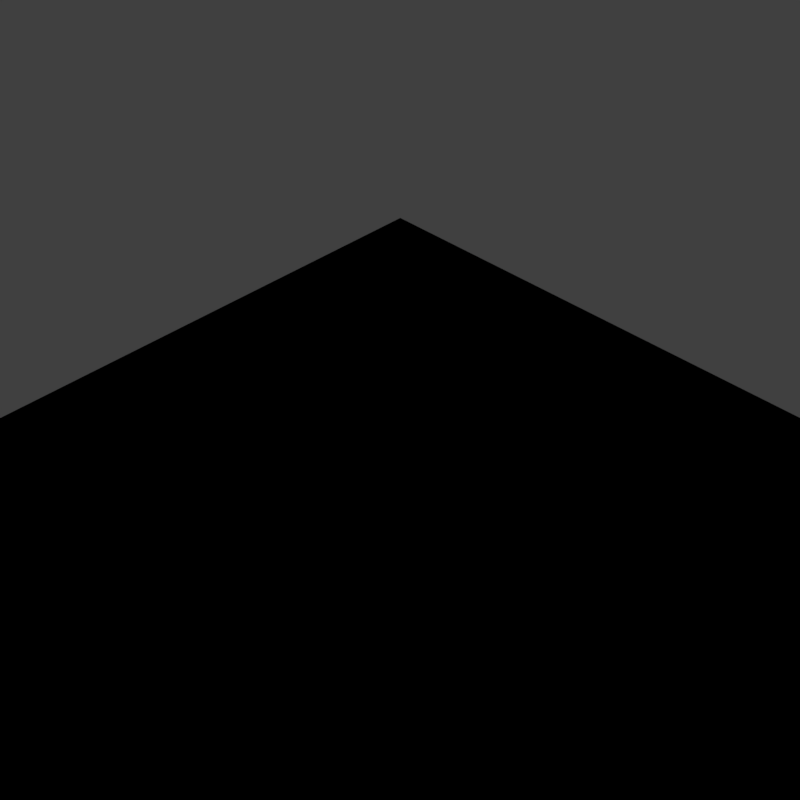 # Source: wdiag_V001.blend  (saved by Blender 2.79.0; exported with 4.5.12 LTS)
import bpy
from mathutils import Matrix  # noqa: F401  (used for matrix-valued properties, if any)

bpy.ops.wm.read_factory_settings(use_empty=True)
scene = bpy.context.scene
scene.name = 'Scene'

# ---- collections
col_collection_1 = bpy.data.collections.new('Collection 1'); scene.collection.children.link(col_collection_1)
col_collection_11 = bpy.data.collections.new('Collection 11'); scene.collection.children.link(col_collection_11)
col_collection_11.hide_render = True
col_collection_11.hide_viewport = True
col_collection_12 = bpy.data.collections.new('Collection 12'); scene.collection.children.link(col_collection_12)

# ---- materials (node trees are filled in below, after node groups)
mat_material = bpy.data.materials.new('Material')
mat_material.alpha_threshold = 0.0
mat_material.use_transparent_shadow = False
mat_material.diffuse_color = (0.2089, 0.2089, 0.2089, 1.0)
mat_material.roughness = 0.5
mat_guide = bpy.data.materials.new('guide')
mat_guide.alpha_threshold = 0.0
mat_guide.use_transparent_shadow = False
mat_guide.diffuse_color = (1.0, 0.0, 0.004819, 1.0)
mat_guide.roughness = 0.5
mat_water = bpy.data.materials.new('Water')
mat_water.alpha_threshold = 0.0
mat_water.use_transparent_shadow = False
mat_water.diffuse_color = (0.06301, 0.3864, 0.3663, 1.0)
mat_water.roughness = 0.5
mat_water.specular_intensity = 1.0

# ---- material node trees
mat_water.use_nodes = True; mat_water.node_tree.nodes.clear()
_N = mat_water.node_tree.nodes; _L = mat_water.node_tree.links
n0 = _N.new('NodeUndefined'); n0.name = 'Output'; n0.location = (401, 300)
n0.inputs[1].default_value = 1.0
n1 = _N.new('ShaderNodeParticleInfo'); n1.name = 'Particle Info'; n1.location = (-1189, 100)
n2 = _N.new('ShaderNodeMath'); n2.name = 'Math'; n2.location = (-899, 126)
n2.operation = 'MULTIPLY'
n2.inputs[1].default_value = 0.01
n3 = _N.new('NodeUndefined'); n3.name = 'Material'; n3.location = (111, 300)
n3.inputs[2].default_value = 0.8
n3.inputs[3].default_value = (0.0, 0.0, 0.0)
n4 = _N.new('ShaderNodeValToRGB'); n4.name = 'ColorRamp.001'; n4.location = (-499, -66)
while len(n4.color_ramp.elements) > 1: n4.color_ramp.elements.remove(n4.color_ramp.elements[-1])
n4.color_ramp.elements[0].position = 0.1221; n4.color_ramp.elements[0].color = (0.042, 0.042, 0.042, 1.0)
_e = n4.color_ramp.elements.new(0.3931); _e.color = (1.0, 1.0, 1.0, 1.0)
n5 = _N.new('ShaderNodeValToRGB'); n5.name = 'ColorRamp'; n5.location = (-514, 162)
n5.width = 261
while len(n5.color_ramp.elements) > 1: n5.color_ramp.elements.remove(n5.color_ramp.elements[-1])
n5.color_ramp.elements[0].position = 0.2404; n5.color_ramp.elements[0].color = (0.06301, 0.3864, 0.3663, 1.0)
_e = n5.color_ramp.elements.new(0.324); _e.color = (0.094, 0.599, 0.5673, 1.0)
_L.new(n3.outputs[0], n0.inputs[0])
_L.new(n1.outputs[2], n2.inputs[0])
_L.new(n2.outputs[0], n5.inputs[0])
_L.new(n2.outputs[0], n4.inputs[0])
_L.new(n4.outputs[0], n3.inputs[1])
_L.new(n5.outputs[0], n3.inputs[0])

# ---- world
world_world = bpy.data.worlds.new('World'); scene.world = world_world
world_world.color = (0.05088, 0.05088, 0.05088)
world_world.use_sun_shadow = False
world_world.sun_shadow_jitter_overblur = 0.0
world_world.cycles.sampling_method = 'MANUAL'
world_world.light_settings.distance = 0.0

# ---- cameras
cam_camera = bpy.data.cameras.new('Camera')
cam_camera.type = 'ORTHO'
cam_camera.sensor_fit = 'HORIZONTAL'
cam_camera.clip_start = 220.0
cam_camera.clip_end = 340.0
cam_camera.lens = 35.0
cam_camera.sensor_width = 1.0
cam_camera.sensor_height = 18.0
cam_camera.ortho_scale = 8.486
cam_camera.shift_x = -0.000345
cam_camera.shift_y = 0.25
cam_camera.dof.focus_distance = 0.0
cam_camera.dof.aperture_fstop = 128.0
cam_camera.dof.aperture_blades = 6

# ---- lights
light_lightdome = bpy.data.lights.new('LightDome', 'SUN')
light_lightdome.transmission_factor = 0.0
light_lightdome.angle = 0.1993
light_lightdome.energy = 0.1
light_lightdome.shadow_buffer_clip_start = 0.5
light_lightdome.shadow_soft_size = 0.1
light_lightdome.shadow_cascade_max_distance = 1000.0
light_fillerlight = bpy.data.lights.new('FillerLight', 'SUN')
light_fillerlight.transmission_factor = 0.0
light_fillerlight.angle = 0.9273
light_fillerlight.energy = 0.5
light_fillerlight.shadow_buffer_clip_start = 0.5
light_fillerlight.shadow_soft_size = 0.5
light_fillerlight.shadow_cascade_max_distance = 1000.0
light_mainlight = bpy.data.lights.new('MainLight', 'SUN')
light_mainlight.transmission_factor = 0.0
light_mainlight.angle = 0.9273
light_mainlight.energy = 1.3
light_mainlight.shadow_buffer_clip_start = 0.5
light_mainlight.shadow_soft_size = 0.5
light_mainlight.shadow_cascade_max_distance = 1000.0

# ---- meshes
me_cylinder = bpy.data.meshes.new('Cylinder')
me_cylinder.from_pydata([(9.984e-08, 0.2, -1.0), (9.134e-08, 0.1586, 1.0), (0.07654, 0.1848, -1.0), (0.06068, 0.1465, 1.0), (0.1414, 0.1414, -1.0), (0.1121, 0.1121, 1.0), (0.1848, 0.07654, -1.0), (0.1465, 0.06068, 1.0), (0.2, -2.662e-08, -1.0), (0.1586, -2.505e-08, 1.0), (0.1848, -0.07654, -1.0), (0.1465, -0.06068, 1.0), (0.1414, -0.1414, -1.0), (0.1121, -0.1121, 1.0), (0.07654, -0.1848, -1.0), (0.06068, -0.1465, 1.0), (1.3e-07, -0.2, -1.0), (1.31e-07, -0.1586, 1.0), (-0.07654, -0.1848, -1.0), (-0.06068, -0.1465, 1.0), (-0.1414, -0.1414, -1.0), (-0.1121, -0.1121, 1.0), (-0.1848, -0.07654, -1.0), (-0.1465, -0.06068, 1.0), (-0.2, -1.55e-08, -1.0), (-0.1586, -2.966e-08, 1.0), (-0.1848, 0.07654, -1.0), (-0.1465, 0.06068, 1.0), (-0.1414, 0.1414, -1.0), (-0.1121, 0.1121, 1.0), (-0.07654, 0.1848, -1.0), (-0.06068, 0.1465, 1.0), (9.984e-08, 0.2, 0.3195), (0.07654, 0.1848, 0.3195), (0.1414, 0.1414, 0.3195), (0.1848, 0.07654, 0.3195), (0.2, -2.662e-08, 0.3195), (0.1848, -0.07654, 0.3195), (0.1414, -0.1414, 0.3195), (0.07654, -0.1848, 0.3195), (1.3e-07, -0.2, 0.3195), (-0.07654, -0.1848, 0.3195), (-0.1414, -0.1414, 0.3195), (-0.1848, -0.07654, 0.3195), (-0.2, -1.55e-08, 0.3195), (-0.1848, 0.07654, 0.3195), (-0.1414, 0.1414, 0.3195), (-0.07654, 0.1848, 0.3195), (0.1091, 0.2633, 0.006231), (0.2015, 0.2015, 0.006231), (0.2633, 0.1091, 0.006231), (0.285, -3.179e-08, 0.006231), (0.2633, -0.1091, 0.006231), (0.2015, -0.2015, 0.006231), (0.1091, -0.2633, 0.006231), (1.346e-07, -0.285, 0.006231), (-0.109, -0.2633, 0.006231), (-0.2015, -0.2015, 0.006231), (-0.2633, -0.1091, 0.006231), (-0.285, -1.556e-08, 0.006231), (-0.2633, 0.1091, 0.006231), (-0.2015, 0.2015, 0.006231), (-0.109, 0.2633, 0.006231), (9.268e-08, 0.285, 0.006231), (0.07654, 0.1848, 1.0), (9.984e-08, 0.2, 1.0), (0.1414, 0.1414, 1.0), (0.1848, 0.07654, 1.0), (0.2, -2.662e-08, 1.0), (0.1848, -0.07654, 1.0), (0.1414, -0.1414, 1.0), (0.07654, -0.1848, 1.0), (1.3e-07, -0.2, 1.0), (-0.07654, -0.1848, 1.0), (-0.1414, -0.1414, 1.0), (-0.1848, -0.07654, 1.0), (-0.2, -1.55e-08, 1.0), (-0.1848, 0.07654, 1.0), (-0.1414, 0.1414, 1.0), (-0.07654, 0.1848, 1.0), (0.06068, 0.1465, 0.4059), (1.034e-07, 0.1586, 0.4059), (0.1121, 0.1121, 0.4059), (0.1465, 0.06068, 0.4059), (0.1586, -1.294e-08, 0.4059), (0.1465, -0.06068, 0.4059), (0.1121, -0.1121, 0.4059), (0.06068, -0.1465, 0.4059), (1.431e-07, -0.1586, 0.4059), (-0.06068, -0.1465, 0.4059), (-0.1121, -0.1121, 0.4059), (-0.1465, -0.06068, 0.4059), (-0.1586, -1.755e-08, 0.4059), (-0.1465, 0.06068, 0.4059), (-0.1121, 0.1121, 0.4059), (-0.06068, 0.1465, 0.4059)], [], [(32, 65, 64, 33), (33, 64, 66, 34), (34, 66, 67, 35), (35, 67, 68, 36), (36, 68, 69, 37), (37, 69, 70, 38), (38, 70, 71, 39), (39, 71, 72, 40), (40, 72, 73, 41), (41, 73, 74, 42), (42, 74, 75, 43), (43, 75, 76, 44), (44, 76, 77, 45), (45, 77, 78, 46), (21, 19, 89, 90), (46, 78, 79, 47), (47, 79, 65, 32), (0, 2, 4, 6, 8, 10, 12, 14, 16, 18, 20, 22, 24, 26, 28, 30), (62, 47, 32, 63), (61, 46, 47, 62), (60, 45, 46, 61), (59, 44, 45, 60), (58, 43, 44, 59), (57, 42, 43, 58), (56, 41, 42, 57), (55, 40, 41, 56), (54, 39, 40, 55), (53, 38, 39, 54), (52, 37, 38, 53), (51, 36, 37, 52), (50, 35, 36, 51), (49, 34, 35, 50), (48, 33, 34, 49), (63, 32, 33, 48), (0, 63, 48, 2), (2, 48, 49, 4), (4, 49, 50, 6), (6, 50, 51, 8), (8, 51, 52, 10), (10, 52, 53, 12), (12, 53, 54, 14), (14, 54, 55, 16), (16, 55, 56, 18), (18, 56, 57, 20), (20, 57, 58, 22), (22, 58, 59, 24), (24, 59, 60, 26), (26, 60, 61, 28), (28, 61, 62, 30), (30, 62, 63, 0), (1, 3, 64, 65), (3, 5, 66, 64), (5, 7, 67, 66), (7, 9, 68, 67), (9, 11, 69, 68), (11, 13, 70, 69), (13, 15, 71, 70), (15, 17, 72, 71), (17, 19, 73, 72), (19, 21, 74, 73), (21, 23, 75, 74), (23, 25, 76, 75), (25, 27, 77, 76), (27, 29, 78, 77), (29, 31, 79, 78), (31, 1, 65, 79), (80, 81, 95, 94, 93, 92, 91, 90, 89, 88, 87, 86, 85, 84, 83, 82), (7, 5, 82, 83), (23, 21, 90, 91), (9, 7, 83, 84), (25, 23, 91, 92), (11, 9, 84, 85), (27, 25, 92, 93), (13, 11, 85, 86), (29, 27, 93, 94), (15, 13, 86, 87), (31, 29, 94, 95), (17, 15, 87, 88), (3, 1, 81, 80), (1, 31, 95, 81), (19, 17, 88, 89), (5, 3, 80, 82)])
me_cylinder.materials.append(mat_material)
me_cylinder.use_remesh_preserve_volume = False
me_cylinder.use_remesh_preserve_attributes = False
me_cylinder.use_mirror_vertex_groups = False
me_cylinder.update()
me_plane_001 = bpy.data.meshes.new('Plane.001')
me_plane_001.from_pydata([(-2.0, -2.0, 0.0), (2.0, -2.0, 0.0), (-2.0, 2.0, 0.0), (2.0, 2.0, 0.0), (-0.09588, 0.09588, 0.0), (-0.09588, -0.09588, 0.0), (0.09588, -0.09588, 0.0), (0.09588, 0.09588, 0.0)], [], [(5, 4, 2, 0), (6, 5, 0, 1), (7, 6, 1, 3), (4, 7, 3, 2)])
me_plane_001.materials.append(mat_guide)
me_plane_001.use_remesh_preserve_volume = False
me_plane_001.use_remesh_preserve_attributes = False
me_plane_001.use_mirror_vertex_groups = False
me_plane_001.update()
me_cube_001 = bpy.data.meshes.new('Cube.001')
me_cube_001.from_pydata([(-2.0, -2.0, 0.0), (-2.0, -2.0, 1.633), (-2.0, 2.0, 0.0), (-2.0, 2.0, 1.633), (2.0, -2.0, 0.0), (2.0, -2.0, 1.633), (2.0, 2.0, 0.0), (2.0, 2.0, 1.633)], [], [(0, 1, 3, 2), (2, 3, 7, 6), (6, 7, 5, 4), (4, 5, 1, 0), (2, 6, 4, 0), (7, 3, 1, 5)])
me_cube_001.use_remesh_preserve_volume = False
me_cube_001.use_remesh_preserve_attributes = False
me_cube_001.use_mirror_vertex_groups = False
me_cube_001.update()
me_plane = bpy.data.meshes.new('Plane')
me_plane.from_pydata([(-1.0, -1.0, 0.0), (1.0, -1.0, 0.0), (-1.0, 1.0, 0.0), (1.0, 1.0, 0.0)], [], [(0, 1, 3, 2)])
me_plane.materials.append(mat_water)
me_plane.use_remesh_preserve_volume = False
me_plane.use_remesh_preserve_attributes = False
me_plane.use_mirror_vertex_groups = False
me_plane.update()
me_icosphere_001 = bpy.data.meshes.new('Icosphere.001')
me_icosphere_001.from_pydata([(0.0, -1.311e-09, -0.8719), (0.4375, -0.3179, -0.3739), (-0.1671, -0.5144, -0.3739), (-0.5408, -1.311e-09, -0.3739), (-0.1671, 0.5144, -0.3739), (0.4375, 0.3179, -0.3739), (0.1671, -0.5144, 0.3739), (-0.4375, -0.3179, 0.3739), (-0.4375, 0.3179, 0.3739), (0.1671, 0.5144, 0.3739), (0.5408, -1.311e-09, 0.3739), (0.0, -1.311e-09, 0.8719), (-0.1024, -0.3153, -0.7417), (0.2682, -0.1949, -0.7417), (0.1654, -0.509, -0.4573), (0.5351, -1.311e-09, -0.4573), (0.2682, 0.1949, -0.7417), (-0.3315, -1.311e-09, -0.7417), (-0.4329, -0.3146, -0.4573), (-0.1024, 0.3153, -0.7417), (-0.4329, 0.3146, -0.4573), (0.1654, 0.509, -0.4573), (0.2437, -0.07917, 0.0), (0.2437, 0.07917, 0.0), (0.0, -0.2562, 0.0), (0.1506, -0.2073, 0.0), (-0.2437, -0.07917, 0.0), (-0.1506, -0.2073, 0.0), (-0.1506, 0.2073, 0.0), (-0.2437, 0.07917, 0.0), (0.1506, 0.2073, 0.0), (0.0, 0.2562, 0.0), (0.4329, -0.3146, 0.4573), (-0.1654, -0.509, 0.4573), (-0.5351, -1.311e-09, 0.4573), (-0.1654, 0.509, 0.4573), (0.4329, 0.3146, 0.4573), (0.1024, -0.3153, 0.7417), (0.3315, -1.311e-09, 0.7417), (-0.2682, -0.1949, 0.7417), (-0.2682, 0.1949, 0.7417), (0.1024, 0.3153, 0.7417)], [], [(0, 13, 12), (1, 13, 15), (0, 12, 17), (0, 17, 19), (0, 19, 16), (1, 15, 22), (2, 14, 24), (3, 18, 26), (4, 20, 28), (5, 21, 30), (1, 22, 25), (2, 24, 27), (3, 26, 29), (4, 28, 31), (5, 30, 23), (6, 32, 37), (7, 33, 39), (8, 34, 40), (9, 35, 41), (10, 36, 38), (38, 41, 11), (38, 36, 41), (36, 9, 41), (41, 40, 11), (41, 35, 40), (35, 8, 40), (40, 39, 11), (40, 34, 39), (34, 7, 39), (39, 37, 11), (39, 33, 37), (33, 6, 37), (37, 38, 11), (37, 32, 38), (32, 10, 38), (23, 36, 10), (23, 30, 36), (30, 9, 36), (31, 35, 9), (31, 28, 35), (28, 8, 35), (29, 34, 8), (29, 26, 34), (26, 7, 34), (27, 33, 7), (27, 24, 33), (24, 6, 33), (25, 32, 6), (25, 22, 32), (22, 10, 32), (30, 31, 9), (30, 21, 31), (21, 4, 31), (28, 29, 8), (28, 20, 29), (20, 3, 29), (26, 27, 7), (26, 18, 27), (18, 2, 27), (24, 25, 6), (24, 14, 25), (14, 1, 25), (22, 23, 10), (22, 15, 23), (15, 5, 23), (16, 21, 5), (16, 19, 21), (19, 4, 21), (19, 20, 4), (19, 17, 20), (17, 3, 20), (17, 18, 3), (17, 12, 18), (12, 2, 18), (15, 16, 5), (15, 13, 16), (13, 0, 16), (12, 14, 2), (12, 13, 14), (13, 1, 14)])
me_icosphere_001.polygons.foreach_set('use_smooth', [True] * 80)
me_icosphere_001.materials.append(mat_water)
me_icosphere_001.use_remesh_preserve_volume = False
me_icosphere_001.use_remesh_preserve_attributes = False
me_icosphere_001.use_mirror_vertex_groups = False
me_icosphere_001.update()
me_icosphere = bpy.data.meshes.new('Icosphere')
me_icosphere.from_pydata([(-5.838e-10, -0.6935, 0.1781), (0.4259, -0.3681, 0.4875), (-0.1627, -0.3681, 0.6788), (-0.5265, -0.3681, 0.1781), (-0.1627, -0.3681, -0.3227), (0.4259, -0.3681, -0.1314), (0.1627, 0.2359, 0.6788), (-0.4259, 0.2359, 0.4875), (-0.4259, 0.2359, -0.1314), (0.1627, 0.2359, -0.3227), (0.5265, 0.2359, 0.1781), (-5.838e-10, 1.401, 0.1781), (-0.09563, -0.6056, 0.4724), (0.2504, -0.6056, 0.36), (0.1547, -0.4143, 0.6543), (0.5007, -0.4143, 0.1781), (0.2504, -0.6056, -0.003821), (-0.3095, -0.6056, 0.1781), (-0.4051, -0.4143, 0.4724), (-0.09563, -0.6056, -0.1162), (-0.4051, -0.4143, -0.1162), (0.1547, -0.4143, -0.2981), (0.5598, -0.1048, 0.36), (0.5598, -0.1048, -0.003821), (-5.838e-10, -0.1048, 0.7667), (0.346, -0.1048, 0.6543), (-0.5598, -0.1048, 0.36), (-0.346, -0.1048, 0.6543), (-0.346, -0.1048, -0.2981), (-0.5598, -0.1048, -0.003821), (0.346, -0.1048, -0.2981), (-5.838e-10, -0.1048, -0.4106), (0.4051, 0.2441, 0.4724), (-0.1547, 0.2441, 0.6543), (-0.5007, 0.2441, 0.1781), (-0.1547, 0.2441, -0.2981), (0.4051, 0.2441, -0.1162), (0.09563, 0.9761, 0.4724), (0.3095, 0.9761, 0.1781), (-0.2504, 0.9761, 0.36), (-0.2504, 0.9761, -0.003821), (0.09563, 0.9761, -0.1162)], [], [(0, 13, 12), (1, 13, 15), (0, 12, 17), (0, 17, 19), (0, 19, 16), (1, 15, 22), (2, 14, 24), (3, 18, 26), (4, 20, 28), (5, 21, 30), (1, 22, 25), (2, 24, 27), (3, 26, 29), (4, 28, 31), (5, 30, 23), (6, 32, 37), (7, 33, 39), (8, 34, 40), (9, 35, 41), (10, 36, 38), (38, 41, 11), (38, 36, 41), (36, 9, 41), (41, 40, 11), (41, 35, 40), (35, 8, 40), (40, 39, 11), (40, 34, 39), (34, 7, 39), (39, 37, 11), (39, 33, 37), (33, 6, 37), (37, 38, 11), (37, 32, 38), (32, 10, 38), (23, 36, 10), (23, 30, 36), (30, 9, 36), (31, 35, 9), (31, 28, 35), (28, 8, 35), (29, 34, 8), (29, 26, 34), (26, 7, 34), (27, 33, 7), (27, 24, 33), (24, 6, 33), (25, 32, 6), (25, 22, 32), (22, 10, 32), (30, 31, 9), (30, 21, 31), (21, 4, 31), (28, 29, 8), (28, 20, 29), (20, 3, 29), (26, 27, 7), (26, 18, 27), (18, 2, 27), (24, 25, 6), (24, 14, 25), (14, 1, 25), (22, 23, 10), (22, 15, 23), (15, 5, 23), (16, 21, 5), (16, 19, 21), (19, 4, 21), (19, 20, 4), (19, 17, 20), (17, 3, 20), (17, 18, 3), (17, 12, 18), (12, 2, 18), (15, 16, 5), (15, 13, 16), (13, 0, 16), (12, 14, 2), (12, 13, 14), (13, 1, 14)])
me_icosphere.polygons.foreach_set('use_smooth', [True] * 80)
me_icosphere.materials.append(mat_water)
me_icosphere.use_remesh_preserve_volume = False
me_icosphere.use_remesh_preserve_attributes = False
me_icosphere.use_mirror_vertex_groups = False
me_icosphere.update()
me_cube = bpy.data.meshes.new('Cube')
me_cube.from_pydata([(-1.0, -1.0, -1.0), (-1.0, -1.0, 1.0), (-1.0, 1.0, -1.0), (-1.0, 1.0, 1.0), (1.0, -1.0, -1.0), (1.0, -1.0, 1.0), (1.0, 1.0, -1.0), (1.0, 1.0, 1.0)], [], [(0, 1, 3, 2), (2, 3, 7, 6), (6, 7, 5, 4), (4, 5, 1, 0), (2, 6, 4, 0), (7, 3, 1, 5)])
me_cube.materials.append(None)
me_cube.use_remesh_preserve_volume = False
me_cube.use_remesh_preserve_attributes = False
me_cube.use_mirror_vertex_groups = False
me_cube.update()

# ---- objects
ob_cylinder = bpy.data.objects.new('Cylinder', me_cylinder)
ob_rig = bpy.data.objects.new('Rig', None)
ob_verticaljoint = bpy.data.objects.new('VerticalJoint', None)
ob_lightdome = bpy.data.objects.new('LightDome', light_lightdome)
ob_fillerlight = bpy.data.objects.new('FillerLight', light_fillerlight)
ob_mainlight = bpy.data.objects.new('Mainlight', light_mainlight)
ob_camera = bpy.data.objects.new('Camera', cam_camera)
ob_plane_001 = bpy.data.objects.new('Plane.001', me_plane_001)
ob_cube_001 = bpy.data.objects.new('Cube.001', me_cube_001)
ob_plane = bpy.data.objects.new('Plane', me_plane)
ob_icosphere_001 = bpy.data.objects.new('Icosphere.001', me_icosphere_001)
ob_icosphere = bpy.data.objects.new('Icosphere', me_icosphere)
ob_cube = bpy.data.objects.new('Cube', me_cube)

# ---- transforms, parenting, visibility, modifiers, constraints
ob_cylinder.location = (-0.9, -0.9, 0.0)
ob_cylinder.rotation_euler = (-0.05236, 0.05236, 0.0)
ob_cylinder.scale = (0.704, 0.704, 0.2365)
ob_cylinder.lineart.crease_threshold = 0.0
ob_rig.location = (0.0, 0.0, 0.0)
ob_rig.rotation_mode = 'YXZ'
ob_rig.rotation_euler = (0.0, 0.0, -0.7854)
ob_rig.empty_image_offset = (0.0, 0.0)
ob_rig.hide_viewport = True
ob_rig.hide_select = True
ob_rig.lineart.crease_threshold = 0.0
ob_verticaljoint.parent = ob_rig
ob_verticaljoint.location = (0.0, 0.0, 0.0)
ob_verticaljoint.empty_image_offset = (0.0, 0.0)
ob_verticaljoint.hide_viewport = True
ob_verticaljoint.hide_select = True
ob_verticaljoint.lineart.crease_threshold = 0.0
ob_lightdome.parent = ob_verticaljoint
ob_lightdome.location = (0.0, 0.0, 0.0)
ob_lightdome.hide_select = True
ob_lightdome.lineart.crease_threshold = 0.0
ob_fillerlight.parent = ob_verticaljoint
ob_fillerlight.location = (0.0, 0.0, 0.0)
ob_fillerlight.rotation_euler = (0.0, -1.265, 2.007)
ob_fillerlight.hide_select = True
ob_fillerlight.lineart.crease_threshold = 0.0
ob_mainlight.parent = ob_verticaljoint
ob_mainlight.location = (0.0, 0.0, 0.0)
ob_mainlight.rotation_euler = (1.178, 0.0, 1.571)
ob_mainlight.hide_select = True
ob_mainlight.lineart.crease_threshold = 0.0
ob_camera.parent = ob_verticaljoint
ob_camera.location = (0.0, -241.9, 139.7)
ob_camera.rotation_euler = (1.047, 0.0, 0.0)
ob_camera.hide_select = True
ob_camera.lineart.crease_threshold = 0.0
ob_plane_001.location = (0.0, 0.0, 0.0)
ob_plane_001.scale = (0.5, 0.5, 0.5)
ob_plane_001.hide_viewport = True
ob_plane_001.hide_render = True
ob_plane_001.lineart.crease_threshold = 0.0
ob_cube_001.location = (0.0, 0.0, 0.0)
ob_cube_001.scale = (0.5, 0.5, 0.5)
ob_cube_001.hide_render = True
ob_cube_001.display_type = 'WIRE'
ob_cube_001.lineart.crease_threshold = 0.0
_m = ob_cube_001.modifiers.new('Array', 'ARRAY')
_m.count = 6
_m.constant_offset_displace = (0.0, 0.0, 0.0)
_m.relative_offset_displace = (0.0, 0.0, 1.0)
ob_plane.location = (-0.9, -0.9, 0.0)
ob_plane.scale = (0.02709, 0.02709, 0.02709)
ob_plane.show_instancer_for_render = False
ob_plane.lineart.crease_threshold = 0.0
_m = ob_plane.modifiers.new('ParticleSystem 1', 'PARTICLE_SYSTEM')
ob_icosphere_001.location = (0.0, 0.0, 0.0)
ob_icosphere_001.scale = (3.004, 3.004, 3.004)
ob_icosphere_001.lineart.crease_threshold = 0.0
ob_icosphere.location = (0.0, 0.0, 0.0)
ob_icosphere.scale = (3.318, 3.318, 3.318)
ob_icosphere.lineart.crease_threshold = 0.0
ob_cube.location = (0.0, 0.0, -1.0)
ob_cube.scale = (5.7, 5.7, 1.0)
ob_cube.lineart.crease_threshold = 0.0

# ---- collection membership
col_collection_1.objects.link(ob_cylinder)
col_collection_1.objects.link(ob_rig)
col_collection_1.objects.link(ob_verticaljoint)
col_collection_1.objects.link(ob_lightdome)
col_collection_1.objects.link(ob_fillerlight)
col_collection_1.objects.link(ob_mainlight)
col_collection_1.objects.link(ob_camera)
col_collection_1.objects.link(ob_plane_001)
col_collection_1.objects.link(ob_cube_001)
col_collection_1.objects.link(ob_plane)
col_collection_11.objects.link(ob_icosphere_001)
col_collection_11.objects.link(ob_icosphere)
col_collection_12.objects.link(ob_cube)
def _layer_coll(name, lc=None):
    lc = lc or bpy.context.view_layer.layer_collection
    for c in lc.children:
        if c.name == name: return c
        r = _layer_coll(name, c)
        if r: return r
_layer_coll('Collection 1').holdout = True
_layer_coll('Collection 12').holdout = True
_layer_coll('Collection 12').indirect_only = True

# ---- scene / render settings (as saved in the file)
scene.camera = ob_camera
scene.frame_start = -54; scene.frame_end = 250; scene.frame_set(8)
scene.render.engine = 'BLENDER_EEVEE_NEXT'
scene.render.image_settings.compression = 0
scene.render.resolution_x = 96
scene.render.resolution_y = 96
scene.render.dither_intensity = 0.0
scene.render.film_transparent = True
scene.cycles.use_denoising = False
scene.cycles.samples = 128
scene.cycles.sampling_pattern = 'TABULATED_SOBOL'
scene.cycles.use_adaptive_sampling = False
scene.cycles.use_light_tree = False
scene.cycles.blur_glossy = 0.0
scene.cycles.sample_clamp_indirect = 0.0
scene.view_settings.view_transform = 'Standard'
bpy.context.view_layer.update()
